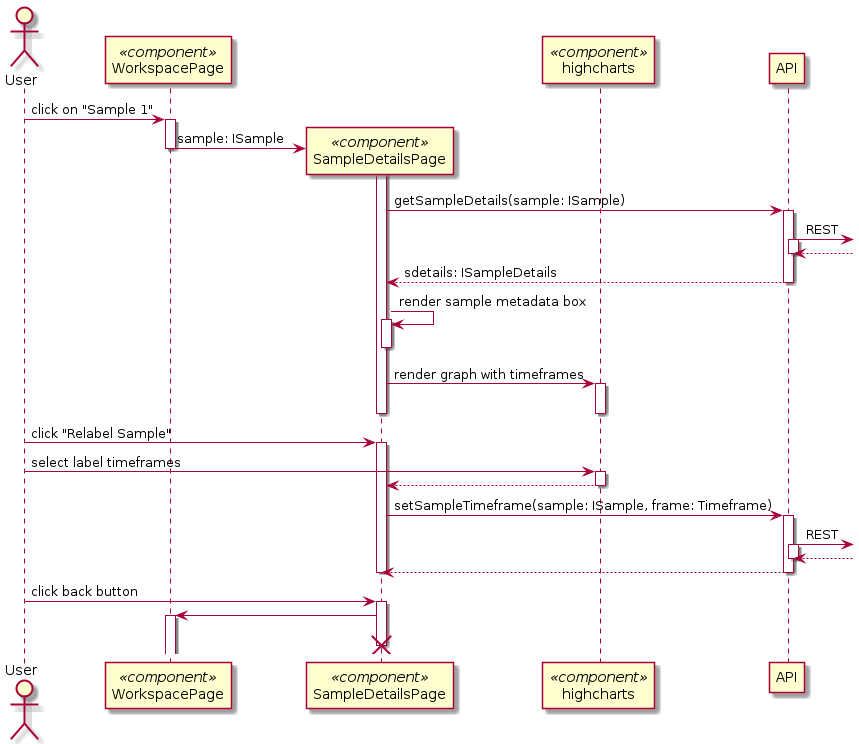

The diagram above was rendered by PlantUML. Its source (embedded in the PNG):
@startuml Desktop Client - Create Workspace
autoactivate on

actor User as u
participant WorkspacePage as wp << component >>
participant SampleDetailsPage as sd << component >>
participant highcharts as h << component >>
participant API as api

u -> wp: click on "Sample 1"
wp -> sd **: sample: ISample
deactivate wp
activate sd
sd -> api: getSampleDetails(sample: ISample)
api ->]: REST
return
return sdetails: ISampleDetails
sd -> sd: render sample metadata box
deactivate
sd -> h: render graph with timeframes
deactivate
deactivate

u -> sd: click "Relabel Sample"
u -> h: select label timeframes
h --> sd
deactivate h
sd -> api: setSampleTimeframe(sample: ISample, frame: Timeframe)
api ->]: REST
return
return
deactivate sd

u -> sd: click back button
sd -> wp
destroy sd

@enduml